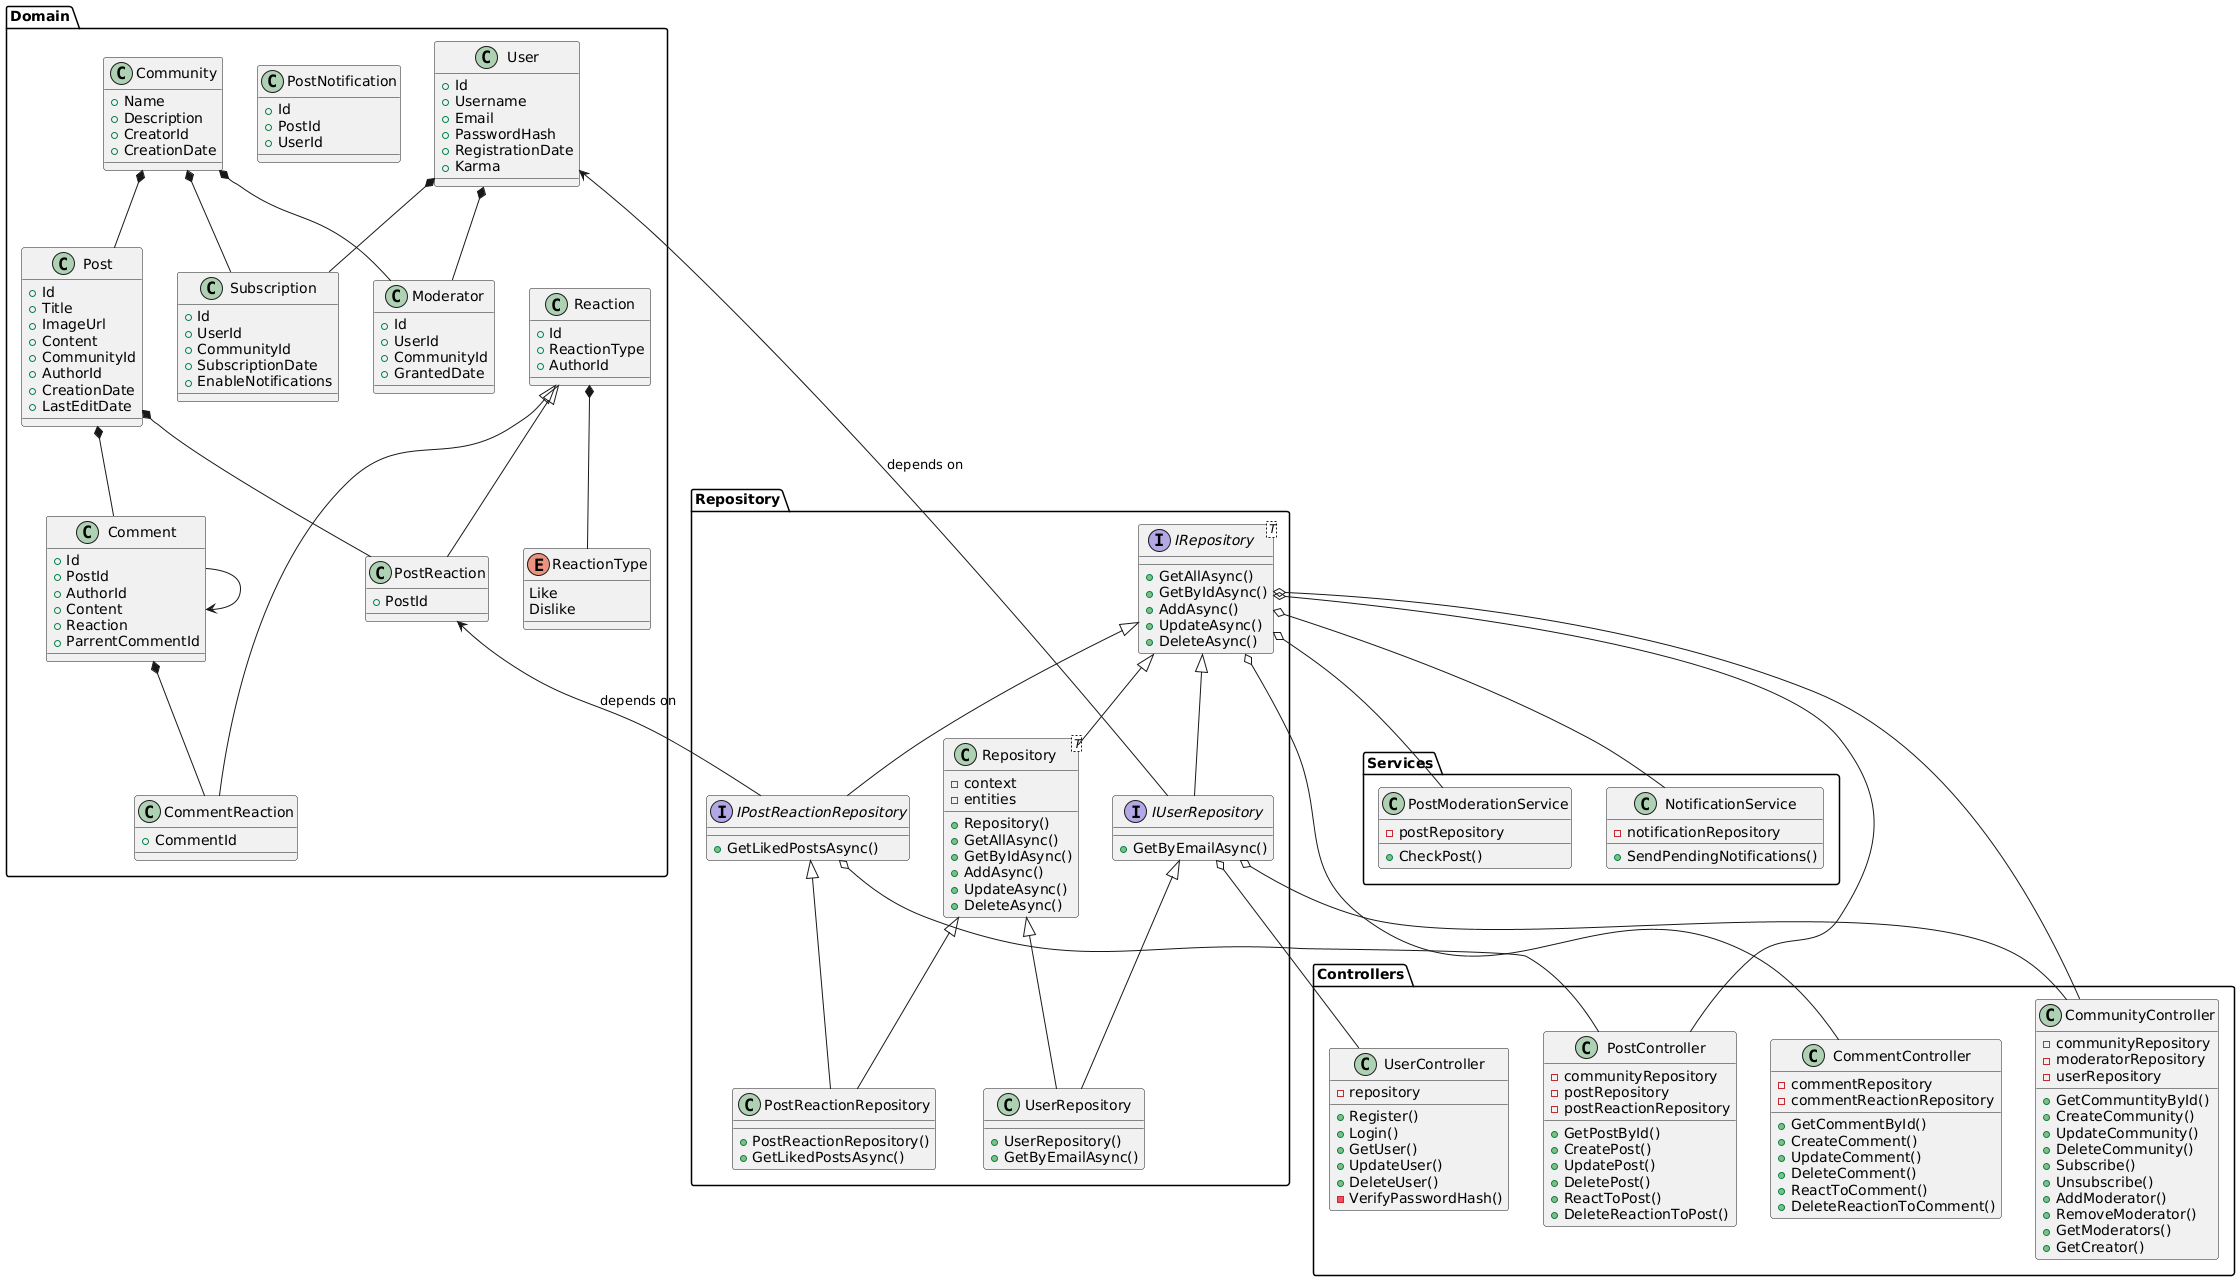

The diagram above was rendered by PlantUML. Its source (embedded in the PNG):
@startuml
package Domain {
    class User{
        + Id
        + Username
        + Email
        + PasswordHash
        + RegistrationDate
        + Karma
    }
    
    class PostNotification{
        +Id
        +PostId
        +UserId
    }
    
    class Comment{
        + Id
        + PostId
        + AuthorId
        + Content
        + Reaction
        + ParrentCommentId
    }
    
    class Post{
        + Id
        + Title
        + ImageUrl
        + Content
        + CommunityId
        + AuthorId
        + CreationDate
        + LastEditDate
    }
    
    class Community {
        + Name
        + Description
        + CreatorId
        + CreationDate
    }
    
    class Reaction {
        + Id
        + ReactionType
        + AuthorId
    }
    
    class PostReaction {
        + PostId
    }
    
    class CommentReaction {
        + CommentId
    }
    
    enum ReactionType{
        Like
        Dislike
    }
    
    class Subscription {
        + Id
        + UserId
        + CommunityId
        + SubscriptionDate
        + EnableNotifications
    }
    
    class Moderator {
        + Id
        + UserId
        + CommunityId
        + GrantedDate
    }
    
    'Relations'
    Community *-- Post
    Community *-- Subscription
    Community *-- Moderator
    
    User *-- Subscription
    User *-- Moderator
    
    Post *-- Comment
    Post *-- PostReaction
    
    Comment *-- CommentReaction
    Comment --> Comment
    
    Reaction <|-- CommentReaction
    Reaction <|-- PostReaction
    Reaction *-- ReactionType
}

package Repository {
    interface IRepository<T>{
        + GetAllAsync()
        + GetByIdAsync()
        + AddAsync()
        + UpdateAsync()
        + DeleteAsync()
    }
    
    interface IUserRepository{
        + GetByEmailAsync()
    }
    
    interface IPostReactionRepository {
        + GetLikedPostsAsync()
    }
    
    class Repository<T>{
        - context
        - entities
        + Repository()
        + GetAllAsync()
        + GetByIdAsync()
        + AddAsync()
        + UpdateAsync()
        + DeleteAsync()
    }
    
    class UserRepository{
        + UserRepository()
        + GetByEmailAsync()
    }
    
    class PostReactionRepository {
        + PostReactionRepository()
        + GetLikedPostsAsync()
    }
    
    IRepository <|-- IPostReactionRepository
    IRepository <|-- IUserRepository
    IRepository <|-- Repository
    
    Repository <|-- UserRepository
    Repository <|-- PostReactionRepository
    
    IUserRepository <|-- UserRepository
    User <--IUserRepository : "depends on"
    
    IPostReactionRepository <|-- PostReactionRepository
    PostReaction <-- IPostReactionRepository : "depends on"
}

package Controllers{
    class UserController{
        - repository
        + Register()
        + Login()
        + GetUser()
        + UpdateUser()
        + DeleteUser()
        - VerifyPasswordHash()
    }
    
     class CommentController{
        - commentRepository
        - commentReactionRepository
        + GetCommentById()
        + CreateComment()
        + UpdateComment()
        + DeleteComment()
        + ReactToComment()
        + DeleteReactionToComment()
    }
    
    class PostController {
        - communityRepository
        - postRepository
        - postReactionRepository
        + GetPostById()
        + CreatePost()
        + UpdatePost()
        + DeletePost()
        + ReactToPost()
        + DeleteReactionToPost()
    }
    
    class CommunityController {
        - communityRepository
        - moderatorRepository
        - userRepository
        + GetCommuntityById()
        + CreateCommunity()
        + UpdateCommunity()
        + DeleteCommunity()
        + Subscribe()
        + Unsubscribe()
        + AddModerator()
        + RemoveModerator()
        + GetModerators()
        + GetCreator()
    }
    
    IPostReactionRepository o-- PostController
    
    IUserRepository o-- UserController
    IUserRepository o-- CommunityController
    
    IRepository o-- CommentController
    IRepository o-- PostController
    IRepository o-- CommunityController
}

package Services{
    class NotificationService{
        - notificationRepository
        + SendPendingNotifications()
    }
    
    class PostModerationService{
        - postRepository
        + CheckPost()
    }
    
    IRepository o-- NotificationService
    IRepository o-- PostModerationService
}
@enduml